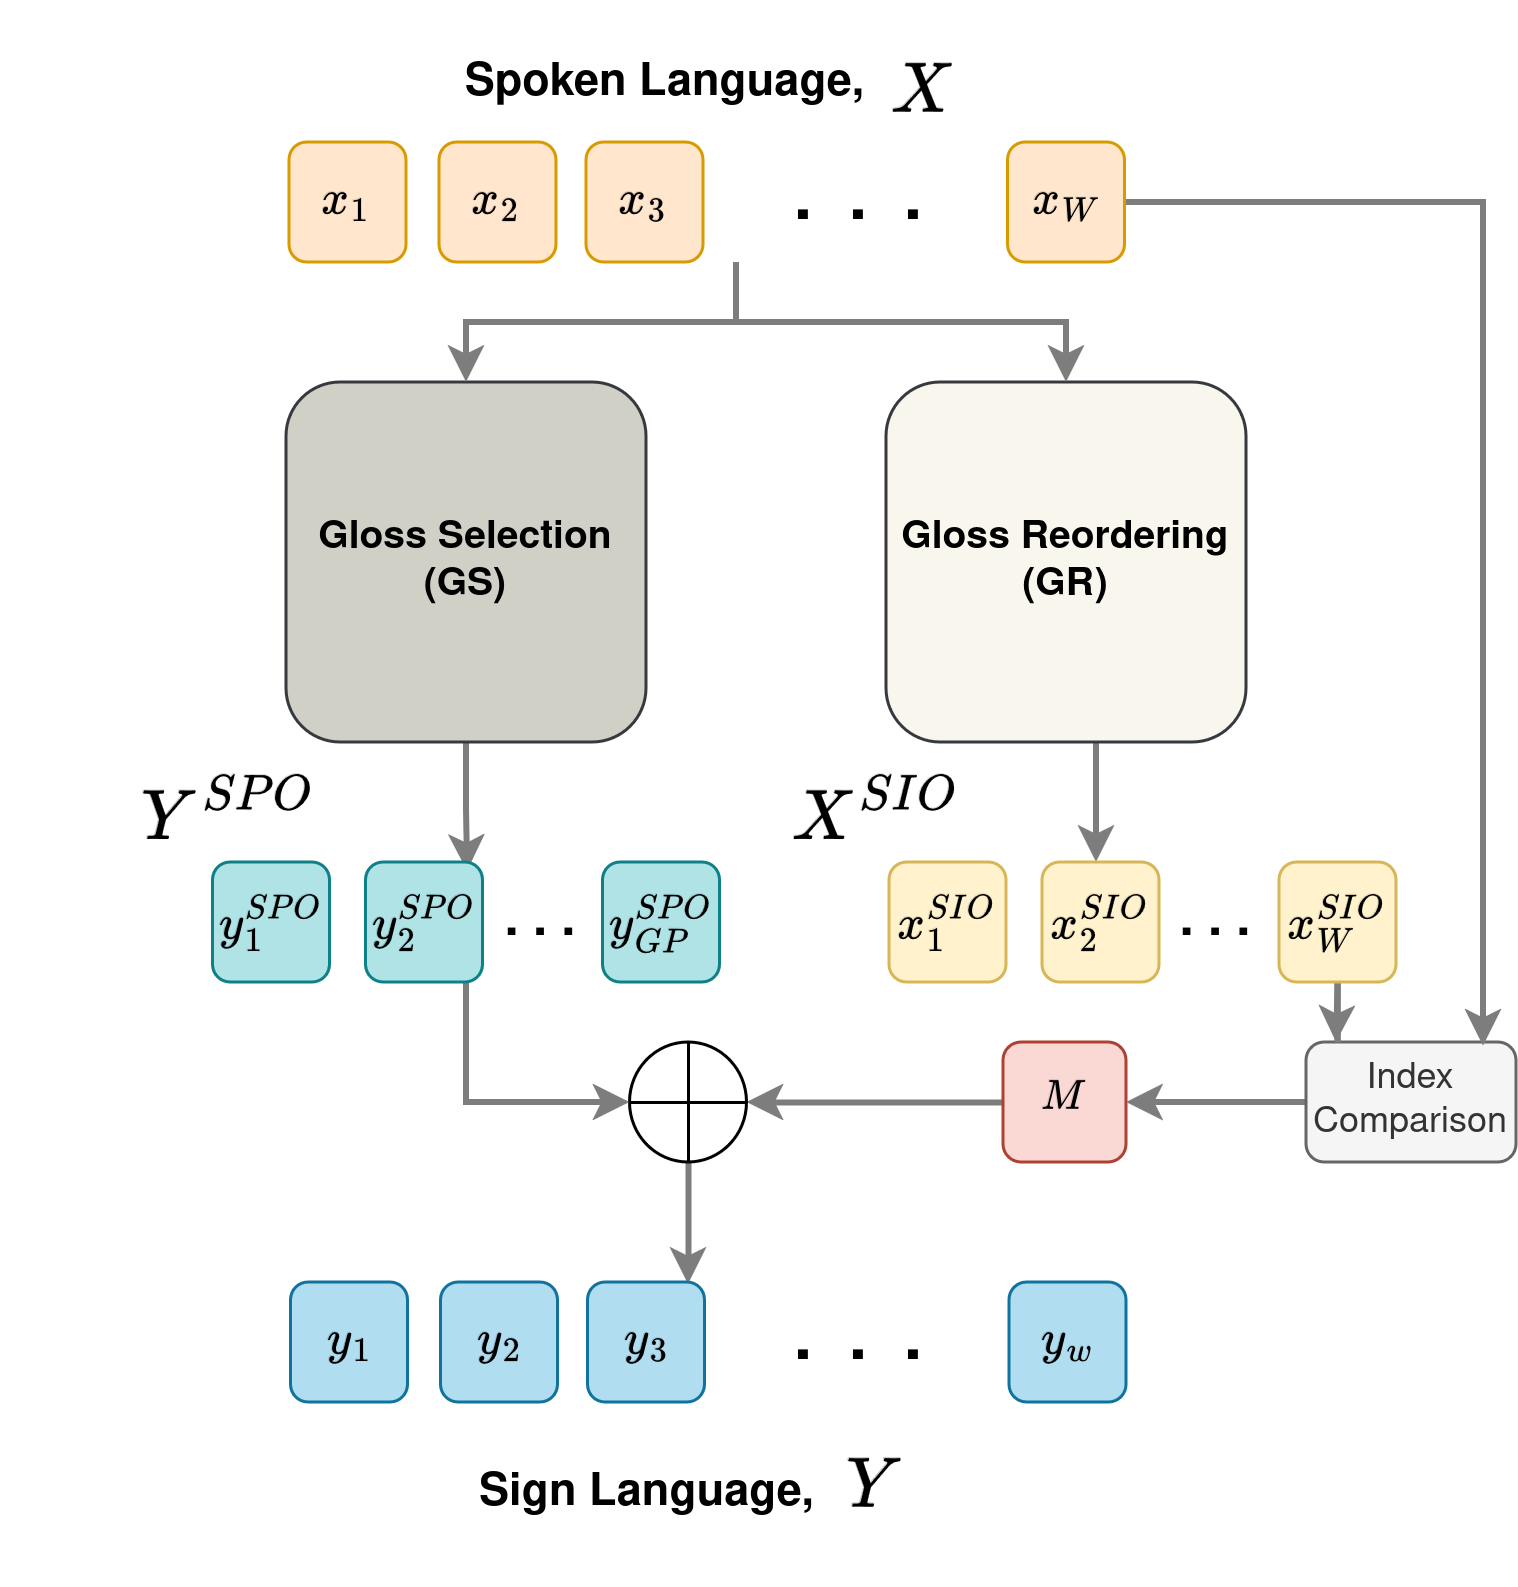

The diagram above was exported from draw.io. Its source (the exported page's mxGraphModel, read from the mxfile embedded in the PNG):
<mxGraphModel dx="1195" dy="724" grid="1" gridSize="10" guides="1" tooltips="1" connect="1" arrows="1" fold="1" page="1" pageScale="1" pageWidth="1169" pageHeight="827" math="1" shadow="0">
  <root>
    <mxCell id="0" />
    <mxCell id="1" parent="0" />
    <mxCell id="2" value="&lt;font style=&quot;font-size: 14px;&quot;&gt;$$x_{1}$$&lt;/font&gt;" style="rounded=1;whiteSpace=wrap;html=1;fillColor=#ffe6cc;strokeColor=#d79b00;" vertex="1" parent="1">
      <mxGeometry x="201" y="80" width="39" height="40" as="geometry" />
    </mxCell>
    <mxCell id="3" style="edgeStyle=orthogonalEdgeStyle;rounded=0;orthogonalLoop=1;jettySize=auto;html=1;entryX=1;entryY=0.5;entryDx=0;entryDy=0;strokeColor=#7D7D7D;strokeWidth=2;fontSize=17;" edge="1" source="4" target="12" parent="1">
      <mxGeometry relative="1" as="geometry" />
    </mxCell>
    <mxCell id="4" value="$$M$$" style="rounded=1;whiteSpace=wrap;html=1;fillColor=#fad9d5;strokeColor=#ae4132;" vertex="1" parent="1">
      <mxGeometry x="439" y="380" width="41" height="40" as="geometry" />
    </mxCell>
    <mxCell id="5" style="edgeStyle=orthogonalEdgeStyle;rounded=0;orthogonalLoop=1;jettySize=auto;html=1;entryX=0.098;entryY=-0.067;entryDx=0;entryDy=0;entryPerimeter=0;strokeColor=#7D7D7D;strokeWidth=2;fontSize=17;" edge="1" source="6" target="24" parent="1">
      <mxGeometry relative="1" as="geometry" />
    </mxCell>
    <mxCell id="6" value="&lt;div style=&quot;font-size: 13px;&quot;&gt;&lt;font style=&quot;font-size: 13px;&quot;&gt;&lt;b&gt;&lt;font style=&quot;font-size: 13px;&quot;&gt;Gloss Selection &lt;br&gt;&lt;/font&gt;&lt;/b&gt;&lt;/font&gt;&lt;/div&gt;&lt;div style=&quot;font-size: 13px;&quot;&gt;&lt;font style=&quot;font-size: 13px;&quot;&gt;&lt;b&gt;&lt;font style=&quot;font-size: 13px;&quot;&gt;(GS)&lt;/font&gt;&lt;/b&gt;&lt;/font&gt;&lt;/div&gt;" style="rounded=1;whiteSpace=wrap;html=1;fillColor=#D1D0C7;strokeColor=#36393d;" vertex="1" parent="1">
      <mxGeometry x="200" y="160" width="120" height="120" as="geometry" />
    </mxCell>
    <mxCell id="7" style="edgeStyle=orthogonalEdgeStyle;rounded=0;orthogonalLoop=1;jettySize=auto;html=1;strokeColor=#7D7D7D;strokeWidth=2;fontSize=15;" edge="1" source="8" target="26" parent="1">
      <mxGeometry relative="1" as="geometry">
        <Array as="points">
          <mxPoint x="470" y="310" />
          <mxPoint x="470" y="310" />
        </Array>
      </mxGeometry>
    </mxCell>
    <mxCell id="8" value="&lt;div style=&quot;font-size: 13px;&quot;&gt;&lt;font style=&quot;font-size: 13px;&quot;&gt;&lt;b&gt;&lt;font style=&quot;font-size: 13px;&quot;&gt;Gloss Reordering &lt;br&gt;&lt;/font&gt;&lt;/b&gt;&lt;/font&gt;&lt;/div&gt;&lt;div style=&quot;font-size: 13px;&quot;&gt;&lt;font style=&quot;font-size: 13px;&quot;&gt;&lt;b&gt;&lt;font style=&quot;font-size: 13px;&quot;&gt;(GR)&lt;/font&gt;&lt;/b&gt;&lt;/font&gt;&lt;/div&gt;" style="rounded=1;whiteSpace=wrap;html=1;fillColor=#f9f7ed;strokeColor=#36393d;" vertex="1" parent="1">
      <mxGeometry x="400" y="160" width="120" height="120" as="geometry" />
    </mxCell>
    <mxCell id="9" style="edgeStyle=orthogonalEdgeStyle;rounded=0;orthogonalLoop=1;jettySize=auto;html=1;strokeColor=#7D7D7D;strokeWidth=2;fontSize=15;" edge="1" source="10" parent="1">
      <mxGeometry relative="1" as="geometry">
        <mxPoint x="480" y="400" as="targetPoint" />
      </mxGeometry>
    </mxCell>
    <mxCell id="10" value="Index Comparison" style="rounded=1;whiteSpace=wrap;html=1;fillColor=#f5f5f5;fontColor=#333333;strokeColor=#666666;" vertex="1" parent="1">
      <mxGeometry x="540" y="380" width="70" height="40" as="geometry" />
    </mxCell>
    <mxCell id="11" style="edgeStyle=orthogonalEdgeStyle;rounded=0;orthogonalLoop=1;jettySize=auto;html=1;entryX=0.859;entryY=0.017;entryDx=0;entryDy=0;strokeColor=#7D7D7D;strokeWidth=2;fontSize=17;entryPerimeter=0;" edge="1" source="12" target="32" parent="1">
      <mxGeometry relative="1" as="geometry" />
    </mxCell>
    <mxCell id="12" value="" style="shape=orEllipse;perimeter=ellipsePerimeter;whiteSpace=wrap;html=1;backgroundOutline=1;fontSize=13;" vertex="1" parent="1">
      <mxGeometry x="314.5" y="380" width="39" height="40" as="geometry" />
    </mxCell>
    <mxCell id="13" value="&lt;font style=&quot;font-size: 14px;&quot;&gt;$$x_{2}$$&lt;/font&gt;" style="rounded=1;whiteSpace=wrap;html=1;fillColor=#ffe6cc;strokeColor=#d79b00;" vertex="1" parent="1">
      <mxGeometry x="251" y="80" width="39" height="40" as="geometry" />
    </mxCell>
    <mxCell id="14" value="&lt;font style=&quot;font-size: 14px;&quot;&gt;$$x_{3}$$&lt;/font&gt;" style="rounded=1;whiteSpace=wrap;html=1;fillColor=#ffe6cc;strokeColor=#d79b00;" vertex="1" parent="1">
      <mxGeometry x="300" y="80" width="39" height="40" as="geometry" />
    </mxCell>
    <mxCell id="15" style="edgeStyle=orthogonalEdgeStyle;rounded=0;orthogonalLoop=1;jettySize=auto;html=1;entryX=0.843;entryY=0.032;entryDx=0;entryDy=0;entryPerimeter=0;strokeColor=#7D7D7D;strokeWidth=2;fontSize=15;" edge="1" source="16" target="10" parent="1">
      <mxGeometry relative="1" as="geometry" />
    </mxCell>
    <mxCell id="16" value="&lt;font style=&quot;font-size: 14px;&quot;&gt;$$x_{W}$$&lt;/font&gt;" style="rounded=1;whiteSpace=wrap;html=1;fillColor=#ffe6cc;strokeColor=#d79b00;" vertex="1" parent="1">
      <mxGeometry x="440.5" y="80" width="39" height="40" as="geometry" />
    </mxCell>
    <mxCell id="17" value="&lt;font style=&quot;font-size: 22px;&quot;&gt;&lt;b&gt;&lt;font style=&quot;font-size: 22px;&quot;&gt;.&amp;nbsp; .&amp;nbsp; .&lt;br&gt;&lt;/font&gt;&lt;/b&gt;&lt;/font&gt;" style="text;html=1;strokeColor=none;fillColor=none;align=center;verticalAlign=middle;whiteSpace=wrap;rounded=0;fontSize=14;" vertex="1" parent="1">
      <mxGeometry x="355.5" y="85" width="70" height="30" as="geometry" />
    </mxCell>
    <mxCell id="18" value="&lt;b&gt;&lt;font style=&quot;font-size: 15px;&quot;&gt;Spoken Language, &lt;/font&gt;&lt;/b&gt;" style="text;html=1;align=center;verticalAlign=middle;resizable=0;points=[];autosize=1;strokeColor=none;fillColor=none;fontSize=19;" vertex="1" parent="1">
      <mxGeometry x="246" y="40" width="160" height="40" as="geometry" />
    </mxCell>
    <mxCell id="19" value="&lt;font style=&quot;font-size: 20px;&quot;&gt;&lt;b&gt;&lt;font style=&quot;font-size: 20px;&quot;&gt;$$X$$&lt;/font&gt;&lt;/b&gt;&lt;/font&gt;" style="text;html=1;align=center;verticalAlign=middle;resizable=0;points=[];autosize=1;strokeColor=none;fillColor=none;fontSize=19;" vertex="1" parent="1">
      <mxGeometry x="372" y="45" width="80" height="40" as="geometry" />
    </mxCell>
    <mxCell id="20" value="&lt;font style=&quot;font-size: 14px;&quot;&gt;$$y^{SPO}_{1}$$&lt;/font&gt;" style="rounded=1;whiteSpace=wrap;html=1;fillColor=#b0e3e6;strokeColor=#0e8088;" vertex="1" parent="1">
      <mxGeometry x="175.5" y="320" width="39" height="40" as="geometry" />
    </mxCell>
    <mxCell id="21" style="edgeStyle=orthogonalEdgeStyle;rounded=0;orthogonalLoop=1;jettySize=auto;html=1;entryX=0;entryY=0.5;entryDx=0;entryDy=0;strokeColor=#7D7D7D;strokeWidth=2;fontSize=17;" edge="1" source="22" target="12" parent="1">
      <mxGeometry relative="1" as="geometry">
        <Array as="points">
          <mxPoint x="260" y="400" />
        </Array>
      </mxGeometry>
    </mxCell>
    <mxCell id="22" value="&lt;font style=&quot;font-size: 14px;&quot;&gt;$$y^{SPO}_{2}$$&lt;/font&gt;" style="rounded=1;whiteSpace=wrap;html=1;fillColor=#b0e3e6;strokeColor=#0e8088;" vertex="1" parent="1">
      <mxGeometry x="226.5" y="320" width="39" height="40" as="geometry" />
    </mxCell>
    <mxCell id="23" value="&lt;font style=&quot;font-size: 14px;&quot;&gt;$$y^{SPO}_{GP}$$&lt;/font&gt;" style="rounded=1;whiteSpace=wrap;html=1;fillColor=#b0e3e6;strokeColor=#0e8088;" vertex="1" parent="1">
      <mxGeometry x="305.5" y="320" width="39" height="40" as="geometry" />
    </mxCell>
    <mxCell id="24" value="&lt;b&gt;&lt;font style=&quot;font-size: 17px;&quot;&gt;. . .&lt;/font&gt;&lt;/b&gt;" style="text;html=1;strokeColor=none;fillColor=none;align=center;verticalAlign=middle;whiteSpace=wrap;rounded=0;fontSize=14;" vertex="1" parent="1">
      <mxGeometry x="254.5" y="325" width="60" height="30" as="geometry" />
    </mxCell>
    <mxCell id="25" value="&lt;font style=&quot;font-size: 14px;&quot;&gt;$$x^{SIO}_{1}$$&lt;/font&gt;" style="rounded=1;whiteSpace=wrap;html=1;fillColor=#fff2cc;strokeColor=#d6b656;" vertex="1" parent="1">
      <mxGeometry x="401" y="320" width="39" height="40" as="geometry" />
    </mxCell>
    <mxCell id="26" value="&lt;font style=&quot;font-size: 14px;&quot;&gt;$$x^{SIO}_{2}$$&lt;/font&gt;" style="rounded=1;whiteSpace=wrap;html=1;fillColor=#fff2cc;strokeColor=#d6b656;" vertex="1" parent="1">
      <mxGeometry x="452" y="320" width="39" height="40" as="geometry" />
    </mxCell>
    <mxCell id="27" style="edgeStyle=orthogonalEdgeStyle;rounded=0;orthogonalLoop=1;jettySize=auto;html=1;strokeColor=#7D7D7D;strokeWidth=2;fontSize=15;" edge="1" source="28" parent="1">
      <mxGeometry relative="1" as="geometry">
        <mxPoint x="550" y="380" as="targetPoint" />
      </mxGeometry>
    </mxCell>
    <mxCell id="28" value="&lt;font style=&quot;font-size: 14px;&quot;&gt;$$x^{SIO}_{W}$$&lt;/font&gt;" style="rounded=1;whiteSpace=wrap;html=1;fillColor=#fff2cc;strokeColor=#d6b656;" vertex="1" parent="1">
      <mxGeometry x="531" y="320" width="39" height="40" as="geometry" />
    </mxCell>
    <mxCell id="29" value="&lt;b&gt;&lt;font style=&quot;font-size: 17px;&quot;&gt;. . .&lt;/font&gt;&lt;/b&gt;" style="text;html=1;align=center;verticalAlign=middle;whiteSpace=wrap;rounded=0;fontSize=14;" vertex="1" parent="1">
      <mxGeometry x="480" y="325" width="60" height="30" as="geometry" />
    </mxCell>
    <mxCell id="30" value="&lt;font style=&quot;font-size: 14px;&quot;&gt;$$y_{1}$$&lt;/font&gt;" style="rounded=1;whiteSpace=wrap;html=1;fillColor=#b1ddf0;strokeColor=#10739e;" vertex="1" parent="1">
      <mxGeometry x="201.5" y="460" width="39" height="40" as="geometry" />
    </mxCell>
    <mxCell id="31" value="&lt;font style=&quot;font-size: 14px;&quot;&gt;$$y_{2}$$&lt;/font&gt;" style="rounded=1;whiteSpace=wrap;html=1;fillColor=#b1ddf0;strokeColor=#10739e;" vertex="1" parent="1">
      <mxGeometry x="251.5" y="460" width="39" height="40" as="geometry" />
    </mxCell>
    <mxCell id="32" value="&lt;font style=&quot;font-size: 14px;&quot;&gt;$$y_{3}$$&lt;/font&gt;" style="rounded=1;whiteSpace=wrap;html=1;fillColor=#b1ddf0;strokeColor=#10739e;" vertex="1" parent="1">
      <mxGeometry x="300.5" y="460" width="39" height="40" as="geometry" />
    </mxCell>
    <mxCell id="33" value="&lt;font style=&quot;font-size: 14px;&quot;&gt;$$y_{w}$$&lt;/font&gt;" style="rounded=1;whiteSpace=wrap;html=1;fillColor=#b1ddf0;strokeColor=#10739e;" vertex="1" parent="1">
      <mxGeometry x="441" y="460" width="39" height="40" as="geometry" />
    </mxCell>
    <mxCell id="34" value="&lt;font style=&quot;font-size: 22px;&quot;&gt;&lt;b&gt;&lt;font style=&quot;font-size: 22px;&quot;&gt;.&amp;nbsp; .&amp;nbsp; . &lt;br&gt;&lt;/font&gt;&lt;/b&gt;&lt;/font&gt;" style="text;html=1;align=center;verticalAlign=middle;whiteSpace=wrap;rounded=0;fontSize=14;" vertex="1" parent="1">
      <mxGeometry x="360.5" y="465" width="60" height="30" as="geometry" />
    </mxCell>
    <mxCell id="35" value="" style="endArrow=classic;html=1;rounded=0;strokeColor=#7D7D7D;strokeWidth=2;fontSize=17;entryX=0.5;entryY=0;entryDx=0;entryDy=0;" edge="1" target="6" parent="1">
      <mxGeometry width="50" height="50" relative="1" as="geometry">
        <mxPoint x="350" y="120" as="sourcePoint" />
        <mxPoint x="460" y="270" as="targetPoint" />
        <Array as="points">
          <mxPoint x="350" y="140" />
          <mxPoint x="260" y="140" />
        </Array>
      </mxGeometry>
    </mxCell>
    <mxCell id="36" value="" style="endArrow=classic;html=1;rounded=0;strokeColor=#7D7D7D;strokeWidth=2;fontSize=17;entryX=0.5;entryY=0;entryDx=0;entryDy=0;" edge="1" target="8" parent="1">
      <mxGeometry width="50" height="50" relative="1" as="geometry">
        <mxPoint x="350" y="120" as="sourcePoint" />
        <mxPoint x="270" y="169.9999999999999" as="targetPoint" />
        <Array as="points">
          <mxPoint x="350" y="140" />
          <mxPoint x="460" y="140" />
        </Array>
      </mxGeometry>
    </mxCell>
    <mxCell id="37" value="&lt;font style=&quot;font-size: 20px;&quot;&gt;&lt;b&gt;&lt;font style=&quot;font-size: 20px;&quot;&gt;$$Y^{SPO}$$&lt;/font&gt;&lt;/b&gt;&lt;/font&gt;" style="text;html=1;align=center;verticalAlign=middle;resizable=0;points=[];autosize=1;strokeColor=none;fillColor=none;fontSize=19;" vertex="1" parent="1">
      <mxGeometry x="105" y="285" width="150" height="40" as="geometry" />
    </mxCell>
    <mxCell id="38" value="&lt;font style=&quot;font-size: 20px;&quot;&gt;&lt;b&gt;&lt;font style=&quot;font-size: 20px;&quot;&gt;$$X^{SIO}$$&lt;/font&gt;&lt;/b&gt;&lt;/font&gt;" style="text;html=1;align=center;verticalAlign=middle;resizable=0;points=[];autosize=1;strokeColor=none;fillColor=none;fontSize=19;" vertex="1" parent="1">
      <mxGeometry x="325.5" y="285" width="140" height="40" as="geometry" />
    </mxCell>
    <mxCell id="39" value="&lt;b&gt;&lt;font style=&quot;font-size: 15px;&quot;&gt;Sign Language, &lt;/font&gt;&lt;/b&gt;" style="text;html=1;align=center;verticalAlign=middle;resizable=0;points=[];autosize=1;strokeColor=none;fillColor=none;fontSize=19;" vertex="1" parent="1">
      <mxGeometry x="250" y="510" width="140" height="40" as="geometry" />
    </mxCell>
    <mxCell id="40" value="&lt;font style=&quot;font-size: 20px;&quot;&gt;&lt;b&gt;&lt;font style=&quot;font-size: 20px;&quot;&gt;$$Y$$&lt;/font&gt;&lt;/b&gt;&lt;/font&gt;" style="text;html=1;align=center;verticalAlign=middle;resizable=0;points=[];autosize=1;strokeColor=none;fillColor=none;fontSize=19;" vertex="1" parent="1">
      <mxGeometry x="355.5" y="510" width="80" height="40" as="geometry" />
    </mxCell>
  </root>
</mxGraphModel>